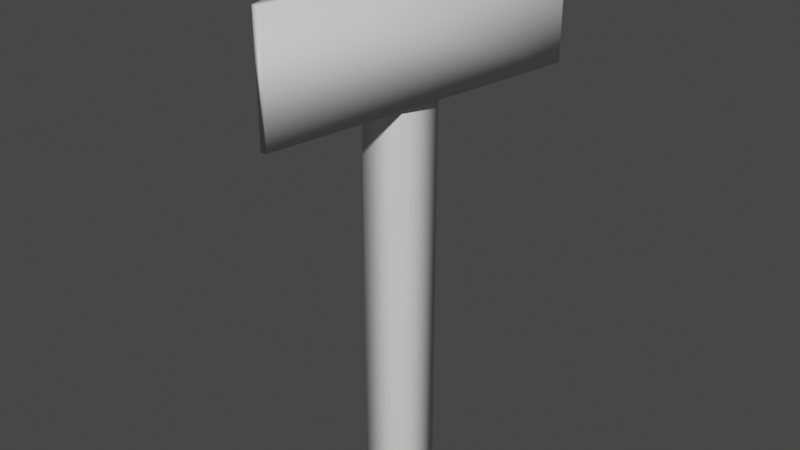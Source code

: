 # Source: Tool.blend  (saved by Blender 2.83.18; exported with 4.5.12 LTS)
import bpy
from mathutils import Matrix  # noqa: F401  (used for matrix-valued properties, if any)

bpy.ops.wm.read_factory_settings(use_empty=True)
scene = bpy.context.scene
scene.name = 'Scene'

# ---- collections
col_collection = bpy.data.collections.new('Collection'); scene.collection.children.link(col_collection)

# ---- materials (node trees are filled in below, after node groups)
mat_material = bpy.data.materials.new('Material')
mat_material.alpha_threshold = 0.0
mat_material.use_transparent_shadow = False
mat_material.line_color = (0.0, 0.0, 0.0, 1.0)

# ---- material node trees
mat_material.use_nodes = True; mat_material.node_tree.nodes.clear()
_N = mat_material.node_tree.nodes; _L = mat_material.node_tree.links
n0 = _N.new('ShaderNodeOutputMaterial'); n0.name = 'Material Output'; n0.location = (300, 300)
n1 = _N.new('ShaderNodeBsdfPrincipled'); n1.name = 'Principled BSDF'; n1.location = (10, 300)
n1.distribution = 'GGX'
n1.subsurface_method = 'BURLEY'
n1.inputs[2].default_value = 0.4
n1.inputs[3].default_value = 1.45
n1.inputs[27].default_value = (0.0, 0.0, 0.0, 1.0)
n1.inputs[28].default_value = 1.0
_L.new(n1.outputs[0], n0.inputs[0])
n0.is_active_output = True

# ---- world
world_world = bpy.data.worlds.new('World'); scene.world = world_world
world_world.use_nodes = True; world_world.node_tree.nodes.clear()
_N = world_world.node_tree.nodes; _L = world_world.node_tree.links
n0 = _N.new('ShaderNodeOutputWorld'); n0.name = 'World Output'; n0.location = (300, 300)
n1 = _N.new('ShaderNodeBackground'); n1.name = 'Background'; n1.location = (10, 300)
n1.inputs[0].default_value = (0.05088, 0.05088, 0.05088, 1.0)
_L.new(n1.outputs[0], n0.inputs[0])
n0.is_active_output = True
world_world.color = (0.05088, 0.05088, 0.05088)
world_world.use_sun_shadow = False
world_world.sun_shadow_jitter_overblur = 0.0

# ---- meshes
me_cube = bpy.data.meshes.new('Cube')
me_cube.from_pydata([(1.0, 1.0, 1.0), (1.0, 1.0, -1.0), (0.05277, -1.0, 1.0), (0.05277, -1.0, -1.0), (-1.0, 1.0, 1.0), (-1.0, 1.0, -1.0), (-0.05277, -1.0, 1.0), (-0.05277, -1.0, -1.0)], [], [(0, 4, 6, 2), (3, 2, 6, 7), (7, 6, 4, 5), (5, 1, 3, 7), (1, 0, 2, 3), (5, 4, 0, 1)])
me_cube.polygons.foreach_set('use_smooth', [True] * 6)
_uv = me_cube.uv_layers.new(name='UVMap')
_uv.uv.foreach_set('vector', [0.625, 0.5, 0.875, 0.5, 0.875, 0.75, 0.625, 0.75, 0.375, 0.75, 0.625, 0.75, 0.625, 1.0, 0.375, 1.0, 0.375, 0.0, 0.625, 0.0, 0.625, 0.25, 0.375, 0.25, 0.125, 0.5, 0.375, 0.5, 0.375, 0.75, 0.125, 0.75, 0.375, 0.5, 0.625, 0.5, 0.625, 0.75, 0.375, 0.75, 0.375, 0.25, 0.625, 0.25, 0.625, 0.5, 0.375, 0.5])
me_cube.materials.append(mat_material)
me_cube.use_remesh_preserve_volume = False
me_cube.use_remesh_preserve_attributes = False
me_cube.use_mirror_vertex_groups = False
me_cube.update()
me_cube_001 = bpy.data.meshes.new('Cube.001')
me_cube_001.from_pydata([(-1.0, -1.0, -1.0), (-1.0, -1.0, 1.0), (-1.0, 1.0, -1.0), (-1.0, 1.0, 1.0), (1.0, -1.0, -1.0), (1.0, -1.0, 1.0), (1.0, 1.0, -1.0), (1.0, 1.0, 1.0)], [], [(0, 1, 3, 2), (2, 3, 7, 6), (6, 7, 5, 4), (4, 5, 1, 0), (2, 6, 4, 0), (7, 3, 1, 5)])
me_cube_001.polygons.foreach_set('use_smooth', [True] * 6)
_uv = me_cube_001.uv_layers.new(name='UVMap')
_uv.uv.foreach_set('vector', [0.375, 0.0, 0.625, 0.0, 0.625, 0.25, 0.375, 0.25, 0.375, 0.25, 0.625, 0.25, 0.625, 0.5, 0.375, 0.5, 0.375, 0.5, 0.625, 0.5, 0.625, 0.75, 0.375, 0.75, 0.375, 0.75, 0.625, 0.75, 0.625, 1.0, 0.375, 1.0, 0.125, 0.5, 0.375, 0.5, 0.375, 0.75, 0.125, 0.75, 0.625, 0.5, 0.875, 0.5, 0.875, 0.75, 0.625, 0.75])
me_cube_001.use_remesh_fix_poles = True
me_cube_001.use_remesh_preserve_attributes = False
me_cube_001.use_mirror_vertex_groups = False
me_cube_001.update()

# ---- objects
ob_cube = bpy.data.objects.new('Cube', me_cube)
ob_cube_001 = bpy.data.objects.new('Cube.001', me_cube_001)

# ---- transforms, parenting, visibility, modifiers, constraints
ob_cube.location = (0.0, 0.0, 0.0)
ob_cube.scale = (0.3096, 0.8747, 0.3104)
ob_cube.lock_rotations_4d = False
ob_cube.empty_display_type = 'ARROWS'
ob_cube.lineart.crease_threshold = 0.0
ob_cube_001.location = (0.0, 0.0, -0.9852)
ob_cube_001.scale = (0.1209, 0.1337, 1.404)
ob_cube_001.lineart.crease_threshold = 0.0

# ---- collection membership
col_collection.objects.link(ob_cube)
col_collection.objects.link(ob_cube_001)

# ---- scene / render settings (as saved in the file)
scene.frame_start = 1; scene.frame_end = 250; scene.frame_set(1)
scene.render.engine = 'BLENDER_EEVEE_NEXT'
scene.cycles.use_denoising = False
scene.cycles.samples = 128
scene.cycles.sampling_pattern = 'TABULATED_SOBOL'
scene.cycles.use_adaptive_sampling = False
scene.cycles.use_light_tree = False
scene.view_settings.view_transform = 'Filmic'
bpy.context.view_layer.update()

# ---- added for rendering (the .blend has no active camera and no usable light): camera, sun
cam_auto = bpy.data.cameras.new('AutoCamera')
cam_auto.lens = 50.0
cam_auto.sensor_width = 36.0
cam_auto.clip_end = 1000.0
ob_auto_camera = bpy.data.objects.new('AutoCamera', cam_auto)
scene.collection.objects.link(ob_auto_camera)
ob_auto_camera.location = (3.11427, -3.73713, 1.50622)
ob_auto_camera.rotation_euler = (1.09748, -7.21219e-08, 0.694738)
scene.camera = ob_auto_camera
light_auto_sun = bpy.data.lights.new('AutoSun', 'SUN')
light_auto_sun.energy = 3.0
light_auto_sun.angle = 0.0523599
ob_auto_sun = bpy.data.objects.new('AutoSun', light_auto_sun)
scene.collection.objects.link(ob_auto_sun)
ob_auto_sun.rotation_euler = (0.872665, 0.174533, 0.523599)
bpy.context.view_layer.update()
